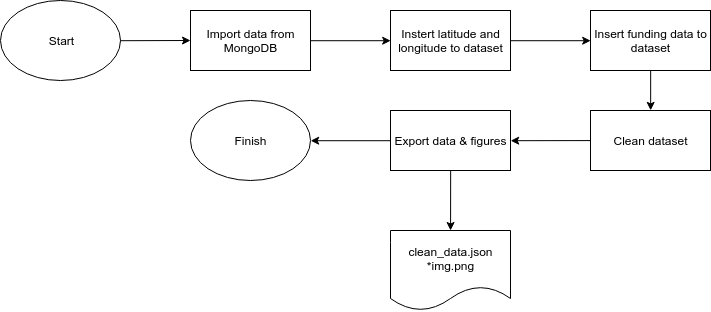

The diagram above was exported from draw.io. Its source (the exported page's mxGraphModel, read from the mxfile embedded in the PNG):
<mxGraphModel dx="915" dy="536" grid="1" gridSize="10" guides="1" tooltips="1" connect="1" arrows="1" fold="1" page="1" pageScale="1" pageWidth="827" pageHeight="1169" math="0" shadow="0">
  <root>
    <mxCell id="0" />
    <mxCell id="1" parent="0" />
    <mxCell id="ZPL_ShOW2CkcKflGPYXn-1" value="Start" style="ellipse;whiteSpace=wrap;html=1;" vertex="1" parent="1">
      <mxGeometry x="50" y="50" width="120" height="80" as="geometry" />
    </mxCell>
    <mxCell id="ZPL_ShOW2CkcKflGPYXn-3" value="" style="endArrow=classic;html=1;entryX=0;entryY=0.5;entryDx=0;entryDy=0;exitX=1;exitY=0.5;exitDx=0;exitDy=0;" edge="1" parent="1" source="ZPL_ShOW2CkcKflGPYXn-1">
      <mxGeometry width="50" height="50" relative="1" as="geometry">
        <mxPoint x="50" y="200" as="sourcePoint" />
        <mxPoint x="240" y="90" as="targetPoint" />
      </mxGeometry>
    </mxCell>
    <mxCell id="ZPL_ShOW2CkcKflGPYXn-4" value="Import data from MongoDB" style="rounded=0;whiteSpace=wrap;html=1;" vertex="1" parent="1">
      <mxGeometry x="240" y="60" width="120" height="60" as="geometry" />
    </mxCell>
    <mxCell id="ZPL_ShOW2CkcKflGPYXn-5" value="Instert latitude and longitude to dataset" style="rounded=0;whiteSpace=wrap;html=1;" vertex="1" parent="1">
      <mxGeometry x="440" y="60" width="120" height="60" as="geometry" />
    </mxCell>
    <mxCell id="ZPL_ShOW2CkcKflGPYXn-7" value="" style="endArrow=classic;html=1;entryX=0;entryY=0.5;entryDx=0;entryDy=0;exitX=1;exitY=0.5;exitDx=0;exitDy=0;" edge="1" parent="1" source="ZPL_ShOW2CkcKflGPYXn-4" target="ZPL_ShOW2CkcKflGPYXn-5">
      <mxGeometry width="50" height="50" relative="1" as="geometry">
        <mxPoint x="40" y="280" as="sourcePoint" />
        <mxPoint x="90" y="230" as="targetPoint" />
      </mxGeometry>
    </mxCell>
    <mxCell id="ZPL_ShOW2CkcKflGPYXn-8" value="Insert funding data to dataset" style="rounded=0;whiteSpace=wrap;html=1;" vertex="1" parent="1">
      <mxGeometry x="640" y="60" width="120" height="60" as="geometry" />
    </mxCell>
    <mxCell id="ZPL_ShOW2CkcKflGPYXn-9" value="" style="endArrow=classic;html=1;entryX=0;entryY=0.5;entryDx=0;entryDy=0;exitX=1;exitY=0.5;exitDx=0;exitDy=0;" edge="1" parent="1" source="ZPL_ShOW2CkcKflGPYXn-5" target="ZPL_ShOW2CkcKflGPYXn-8">
      <mxGeometry width="50" height="50" relative="1" as="geometry">
        <mxPoint x="50" y="200" as="sourcePoint" />
        <mxPoint x="100" y="150" as="targetPoint" />
      </mxGeometry>
    </mxCell>
    <mxCell id="ZPL_ShOW2CkcKflGPYXn-10" value="Clean dataset" style="rounded=0;whiteSpace=wrap;html=1;" vertex="1" parent="1">
      <mxGeometry x="640" y="160" width="120" height="60" as="geometry" />
    </mxCell>
    <mxCell id="ZPL_ShOW2CkcKflGPYXn-11" value="Export data &amp;amp; figures" style="rounded=0;whiteSpace=wrap;html=1;" vertex="1" parent="1">
      <mxGeometry x="440" y="160" width="120" height="60" as="geometry" />
    </mxCell>
    <mxCell id="ZPL_ShOW2CkcKflGPYXn-12" value="" style="endArrow=classic;html=1;entryX=0.5;entryY=0;entryDx=0;entryDy=0;exitX=0.5;exitY=1;exitDx=0;exitDy=0;" edge="1" parent="1" source="ZPL_ShOW2CkcKflGPYXn-8" target="ZPL_ShOW2CkcKflGPYXn-10">
      <mxGeometry width="50" height="50" relative="1" as="geometry">
        <mxPoint x="670" y="140" as="sourcePoint" />
        <mxPoint x="100" y="240" as="targetPoint" />
      </mxGeometry>
    </mxCell>
    <mxCell id="ZPL_ShOW2CkcKflGPYXn-13" value="" style="endArrow=classic;html=1;entryX=1;entryY=0.5;entryDx=0;entryDy=0;" edge="1" parent="1" source="ZPL_ShOW2CkcKflGPYXn-10" target="ZPL_ShOW2CkcKflGPYXn-11">
      <mxGeometry width="50" height="50" relative="1" as="geometry">
        <mxPoint x="40" y="370" as="sourcePoint" />
        <mxPoint x="90" y="320" as="targetPoint" />
      </mxGeometry>
    </mxCell>
    <mxCell id="ZPL_ShOW2CkcKflGPYXn-15" value="Finish" style="ellipse;whiteSpace=wrap;html=1;" vertex="1" parent="1">
      <mxGeometry x="240" y="150" width="120" height="80" as="geometry" />
    </mxCell>
    <mxCell id="ZPL_ShOW2CkcKflGPYXn-16" value="clean_data.json&lt;br&gt;*img.png&lt;br&gt;" style="shape=document;whiteSpace=wrap;html=1;boundedLbl=1;" vertex="1" parent="1">
      <mxGeometry x="440" y="280" width="120" height="80" as="geometry" />
    </mxCell>
    <mxCell id="ZPL_ShOW2CkcKflGPYXn-17" value="" style="endArrow=classic;html=1;exitX=0;exitY=0.5;exitDx=0;exitDy=0;entryX=1;entryY=0.5;entryDx=0;entryDy=0;" edge="1" parent="1" source="ZPL_ShOW2CkcKflGPYXn-11" target="ZPL_ShOW2CkcKflGPYXn-15">
      <mxGeometry width="50" height="50" relative="1" as="geometry">
        <mxPoint x="50" y="430" as="sourcePoint" />
        <mxPoint x="100" y="380" as="targetPoint" />
      </mxGeometry>
    </mxCell>
    <mxCell id="ZPL_ShOW2CkcKflGPYXn-18" value="" style="endArrow=classic;html=1;exitX=0.5;exitY=1;exitDx=0;exitDy=0;" edge="1" parent="1" source="ZPL_ShOW2CkcKflGPYXn-11" target="ZPL_ShOW2CkcKflGPYXn-16">
      <mxGeometry width="50" height="50" relative="1" as="geometry">
        <mxPoint x="50" y="430" as="sourcePoint" />
        <mxPoint x="100" y="380" as="targetPoint" />
      </mxGeometry>
    </mxCell>
  </root>
</mxGraphModel>